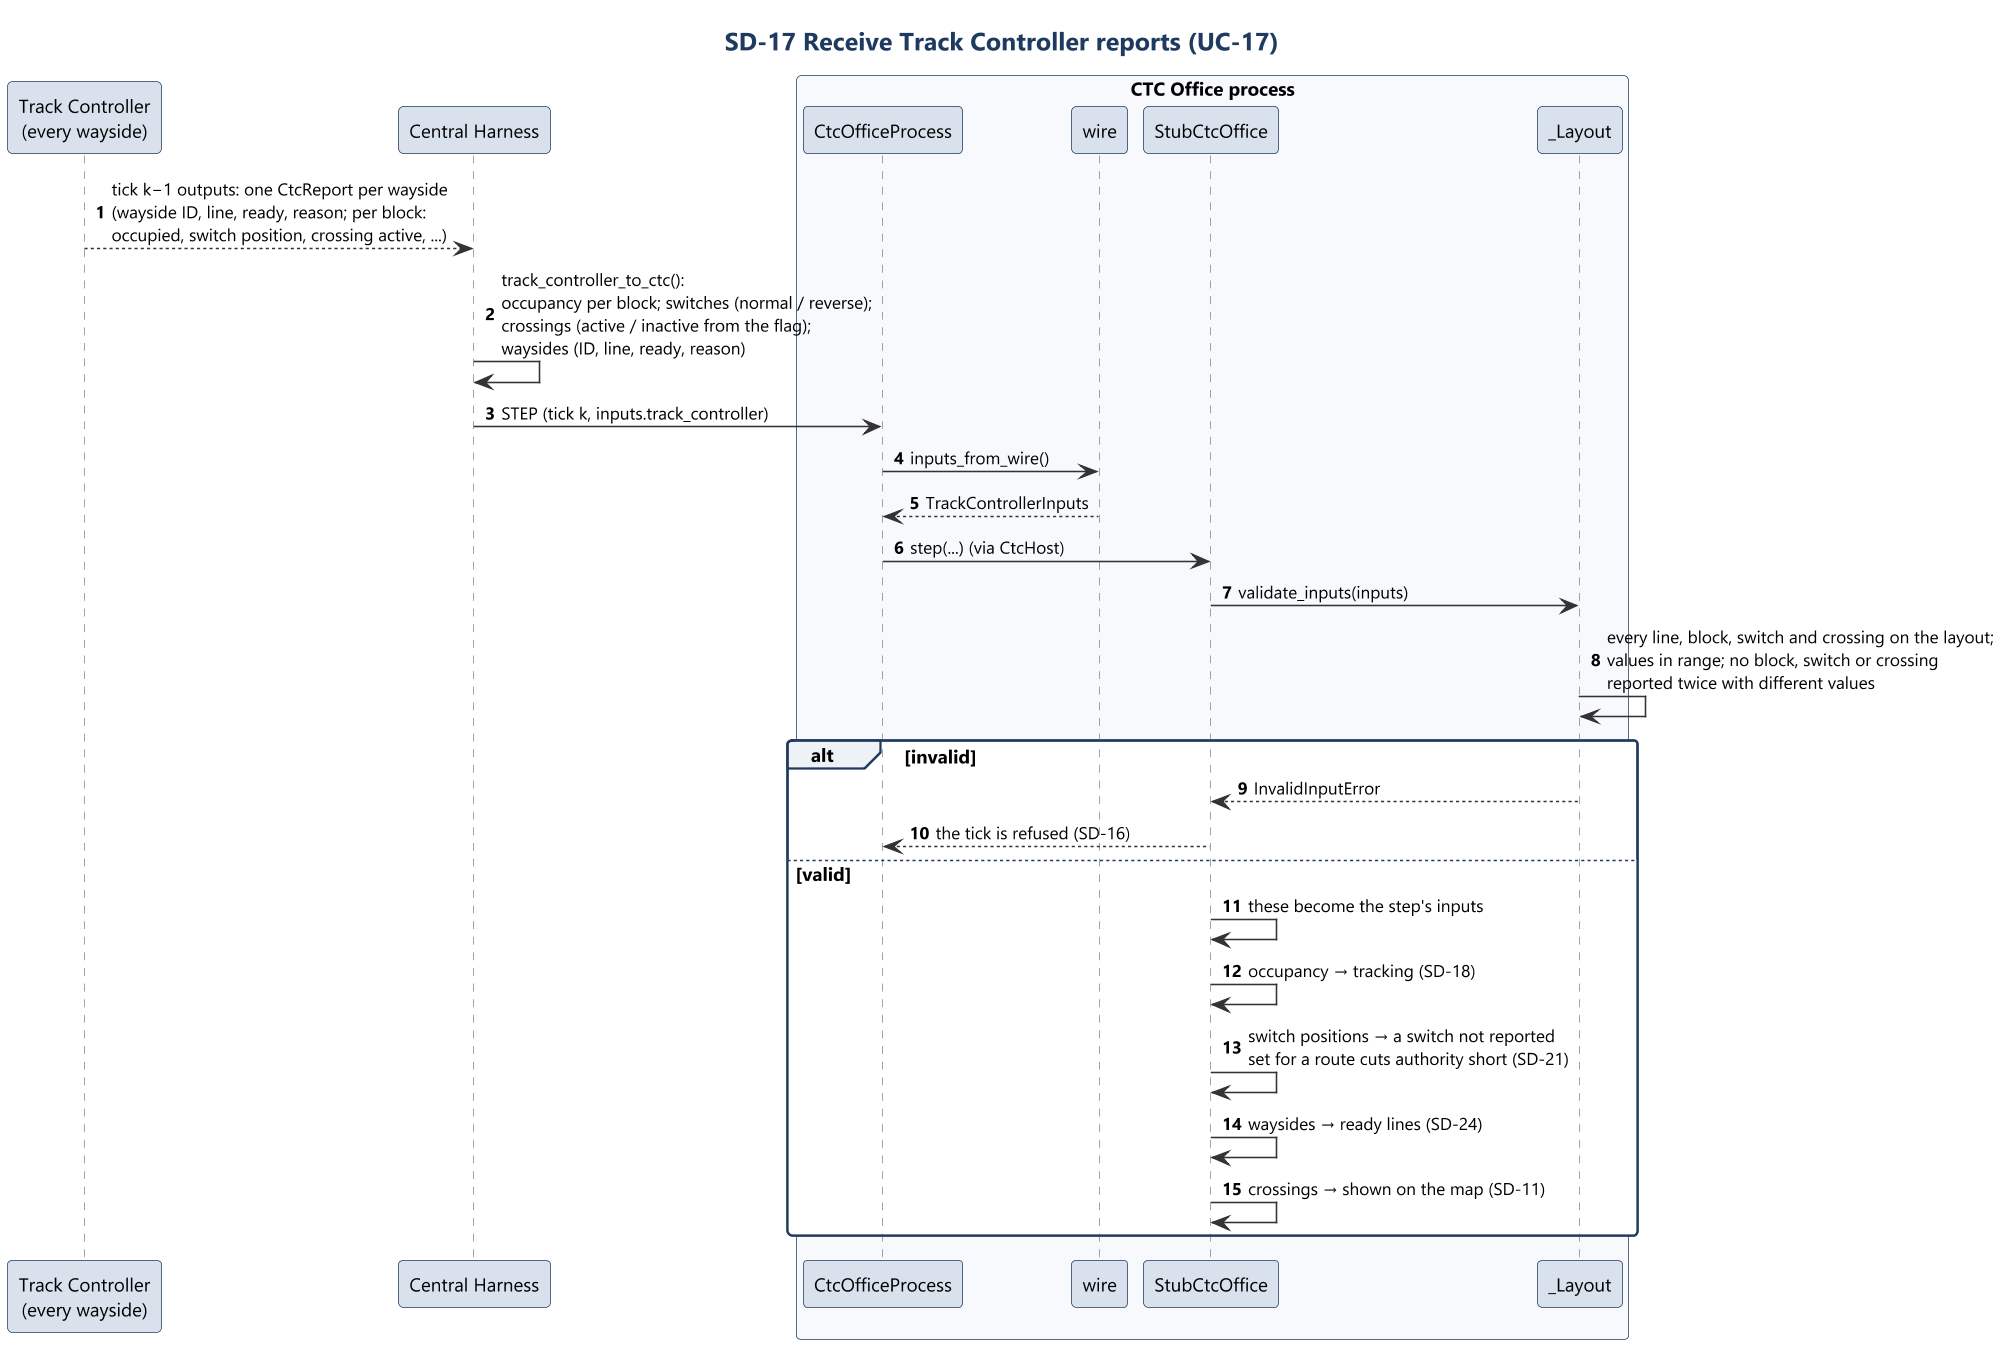

The diagram above was rendered by PlantUML. Its source (embedded in the PNG):
@startuml sd17_reports
!include ../style.iuml
title SD-17 Receive Track Controller reports (UC-17)
autonumber

participant "Track Controller\n(every wayside)" as TC
participant "Central Harness" as H
box "CTC Office process" #F7F9FC
participant "CtcOfficeProcess" as Proc
participant "wire" as Wire
participant "StubCtcOffice" as Model
participant "_Layout" as L
end box

TC --> H : tick k−1 outputs: one CtcReport per wayside\n(wayside ID, line, ready, reason; per block:\noccupied, switch position, crossing active, ...)
H -> H : track_controller_to_ctc():\noccupancy per block; switches (normal / reverse);\ncrossings (active / inactive from the flag);\nwaysides (ID, line, ready, reason)
H -> Proc : STEP (tick k, inputs.track_controller)
Proc -> Wire : inputs_from_wire()
Wire --> Proc : TrackControllerInputs
Proc -> Model : step(...) (via CtcHost)
Model -> L : validate_inputs(inputs)
L -> L : every line, block, switch and crossing on the layout;\nvalues in range; no block, switch or crossing\nreported twice with different values
alt invalid
  L --> Model : InvalidInputError
  Model --> Proc : the tick is refused (SD-16)
else valid
  Model -> Model : these become the step's inputs
  Model -> Model : occupancy → tracking (SD-18)
  Model -> Model : switch positions → a switch not reported\nset for a route cuts authority short (SD-21)
  Model -> Model : waysides → ready lines (SD-24)
  Model -> Model : crossings → shown on the map (SD-11)
end
@enduml